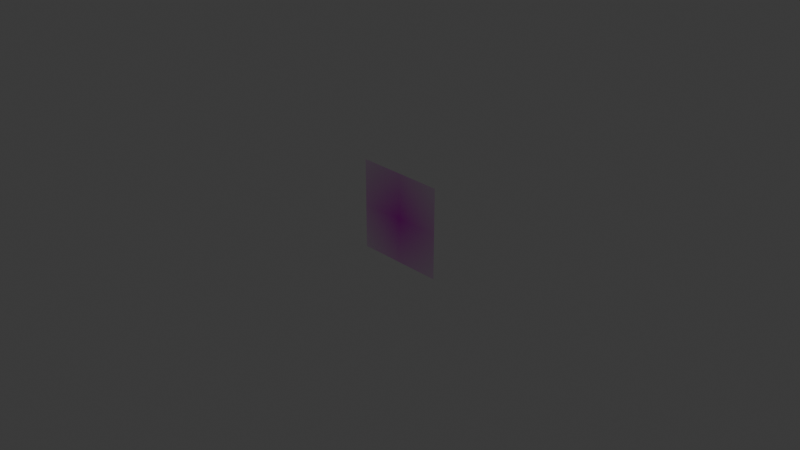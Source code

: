# Source: conrad.blend  (saved by Blender 4.3.34; exported with 4.5.12 LTS)
import bpy
from mathutils import Matrix  # noqa: F401  (used for matrix-valued properties, if any)

bpy.ops.wm.read_factory_settings(use_empty=True)
scene = bpy.context.scene
scene.name = 'Scene'

# ---- collections
col_collection = bpy.data.collections.new('Collection'); scene.collection.children.link(col_collection)

# ---- images (referenced by path relative to the original .blend; pixels are not part of the script)
import os
ASSET_DIR = os.environ.get("B2B_ASSET_DIR", "")  # directory of the original .blend (textures are referenced by path, not embedded)
HERE = os.path.dirname(os.path.abspath(__file__))  # packed textures are extracted next to this script under _unpacked/

def load_image(name, relpath, width, height, colorspace="sRGB"):
    """Load a texture the original file referenced (path relative to the .blend, or extracted next to this script)."""
    p = next((c for c in (os.path.join(HERE, relpath), os.path.join(ASSET_DIR, relpath)) if relpath and os.path.exists(c)), "")
    if p:
        img = bpy.data.images.load(p, check_existing=True)
        img.name = name
    else:  # same state as the original file: an image datablock whose file is absent (Cycles renders it pink)
        img = bpy.data.images.new(name, width, height)
        img.source = "FILE"
        img.filepath = "//" + (relpath or name)
    img.colorspace_settings.name = colorspace
    return img
img_conrad_png = load_image('conrad.png', 'conrad.png', 1024, 1024, 'sRGB')

# ---- materials (node trees are filled in below, after node groups)
mat_conrad = bpy.data.materials.new('conrad')

# ---- material node trees
mat_conrad.use_nodes = True; mat_conrad.node_tree.nodes.clear()
_N = mat_conrad.node_tree.nodes; _L = mat_conrad.node_tree.links
n0 = _N.new('ShaderNodeOutputMaterial'); n0.name = 'Material Output'; n0.location = (300, 300)
n1 = _N.new('ShaderNodeTexImage'); n1.name = 'Image Texture'; n1.location = (-200, 300)
n1.image = img_conrad_png
n1.extension = 'CLIP'
n2 = _N.new('ShaderNodeBsdfPrincipled'); n2.name = 'Principled BSDF'; n2.location = (0, 300)
_L.new(n1.outputs[0], n2.inputs[0])
_L.new(n1.outputs[1], n2.inputs[4])
_L.new(n2.outputs[0], n0.inputs[0])
n0.is_active_output = True

# ---- world
world_world = bpy.data.worlds.new('World'); scene.world = world_world
world_world.use_nodes = True; world_world.node_tree.nodes.clear()
_N = world_world.node_tree.nodes; _L = world_world.node_tree.links
n0 = _N.new('ShaderNodeOutputWorld'); n0.name = 'World Output'; n0.location = (300, 300)
n1 = _N.new('ShaderNodeBackground'); n1.name = 'Background'; n1.location = (10, 300)
n1.inputs[0].default_value = (0.05088, 0.05088, 0.05088, 1.0)
_L.new(n1.outputs[0], n0.inputs[0])
n0.is_active_output = True
world_world.color = (0.05088, 0.05088, 0.05088)
world_world.sun_shadow_jitter_overblur = 0.0

# ---- cameras
cam_camera = bpy.data.cameras.new('Camera')
cam_camera.clip_end = 100.0
cam_camera.ortho_scale = 7.314

# ---- lights
light_light = bpy.data.lights.new('Light', 'POINT')
light_light.energy = 1000.0
light_light.shadow_soft_size = 0.1

# ---- meshes
me_conrad = bpy.data.meshes.new('conrad')
me_conrad.from_pydata([(5.96e-08, -0.5, -0.5), (0.0, -0.5, 0.5), (0.0, 0.5, -0.5), (-5.96e-08, 0.5, 0.5)], [], [(0, 1, 3, 2)])
_uv = me_conrad.uv_layers.new(name='UVMap')
_uv.uv.foreach_set('vector', [0.0, 0.0, 1.0, 0.0, 1.0, 1.0, 0.0, 1.0])
me_conrad.materials.append(mat_conrad)
me_conrad.update()

# ---- objects
ob_light = bpy.data.objects.new('Light', light_light)
ob_camera = bpy.data.objects.new('Camera', cam_camera)
ob_conrad = bpy.data.objects.new('conrad', me_conrad)

# ---- transforms, parenting, visibility, modifiers, constraints
ob_light.location = (4.076, 1.005, 5.904)
ob_light.rotation_euler = (0.6503, 0.05522, 1.866)
ob_light.lock_rotations_4d = False
ob_light.empty_display_type = 'ARROWS'
ob_light.color = (0.0, 0.0, 0.0, 0.0)
ob_light.lineart.crease_threshold = 0.0
ob_camera.location = (7.359, -6.926, 4.958)
ob_camera.rotation_euler = (1.109, 0.0, 0.8149)
ob_camera.lock_rotations_4d = False
ob_camera.empty_display_type = 'ARROWS'
ob_camera.color = (0.0, 0.0, 0.0, 0.0)
ob_camera.display_type = 'WIRE'
ob_camera.lineart.crease_threshold = 0.0
ob_conrad.location = (0.0, 0.0, 0.0)
ob_conrad.rotation_euler = (1.571, 0.0, 1.571)

# ---- collection membership
col_collection.objects.link(ob_light)
col_collection.objects.link(ob_camera)
col_collection.objects.link(ob_conrad)

# ---- scene / render settings (as saved in the file)
scene.camera = ob_camera
scene.frame_start = 1; scene.frame_end = 250; scene.frame_set(1)
scene.render.engine = 'BLENDER_EEVEE_NEXT'
bpy.context.view_layer.update()
